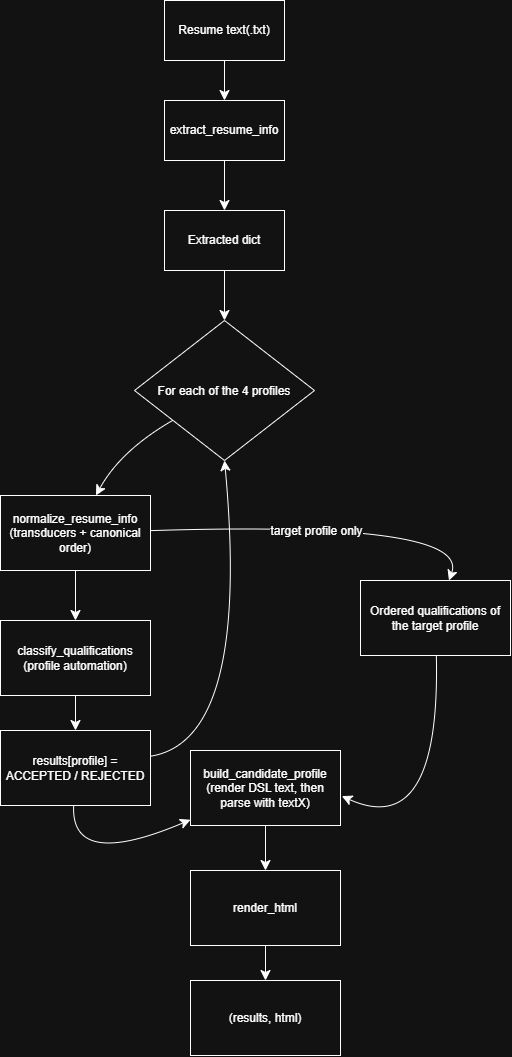

The diagram above was exported from draw.io. Its source (the exported page's mxGraphModel, read from the mxfile embedded in the PNG):
<mxGraphModel dx="684" dy="579" grid="1" gridSize="10" guides="1" tooltips="1" connect="1" arrows="1" fold="1" page="1" pageScale="1" pageWidth="827" pageHeight="1169" math="0" shadow="0">
  <root>
    <mxCell id="0" />
    <mxCell id="1" parent="0" />
    <mxCell id="BXwgc52ymNPCJHiKVdL1-4" edge="1" parent="1" source="BXwgc52ymNPCJHiKVdL1-2" style="edgeStyle=none;curved=1;rounded=0;curveGeometry=1;orthogonalLoop=1;jettySize=auto;html=1;fontSize=12;startSize=8;endSize=8;" target="BXwgc52ymNPCJHiKVdL1-3" value="">
      <mxGeometry relative="1" as="geometry" />
    </mxCell>
    <mxCell id="BXwgc52ymNPCJHiKVdL1-2" parent="1" style="whiteSpace=wrap;html=1;" value="Resume text(.txt)" vertex="1">
      <mxGeometry height="60" width="120" x="354" y="60" as="geometry" />
    </mxCell>
    <mxCell id="BXwgc52ymNPCJHiKVdL1-6" edge="1" parent="1" source="BXwgc52ymNPCJHiKVdL1-3" style="edgeStyle=none;curved=1;rounded=0;curveGeometry=1;orthogonalLoop=1;jettySize=auto;html=1;fontSize=12;startSize=8;endSize=8;" target="BXwgc52ymNPCJHiKVdL1-5" value="">
      <mxGeometry relative="1" as="geometry" />
    </mxCell>
    <mxCell id="BXwgc52ymNPCJHiKVdL1-3" parent="1" style="whiteSpace=wrap;html=1;" value="extract_resume_info" vertex="1">
      <mxGeometry height="60" width="120" x="354" y="160" as="geometry" />
    </mxCell>
    <mxCell id="BXwgc52ymNPCJHiKVdL1-8" edge="1" parent="1" source="BXwgc52ymNPCJHiKVdL1-5" style="edgeStyle=none;curved=1;rounded=0;curveGeometry=1;orthogonalLoop=1;jettySize=auto;html=1;fontSize=12;startSize=8;endSize=8;" target="BXwgc52ymNPCJHiKVdL1-7" value="">
      <mxGeometry relative="1" as="geometry" />
    </mxCell>
    <mxCell id="BXwgc52ymNPCJHiKVdL1-5" parent="1" style="whiteSpace=wrap;html=1;" value="Extracted dict" vertex="1">
      <mxGeometry height="60" width="120" x="354" y="270" as="geometry" />
    </mxCell>
    <mxCell id="BXwgc52ymNPCJHiKVdL1-11" edge="1" parent="1" source="BXwgc52ymNPCJHiKVdL1-7" style="edgeStyle=none;curved=1;rounded=0;curveGeometry=1;orthogonalLoop=1;jettySize=auto;html=1;fontSize=12;startSize=8;endSize=8;" target="BXwgc52ymNPCJHiKVdL1-10" value="">
      <mxGeometry relative="1" as="geometry">
        <Array as="points">
          <mxPoint x="310" y="510" />
        </Array>
      </mxGeometry>
    </mxCell>
    <mxCell id="BXwgc52ymNPCJHiKVdL1-7" parent="1" style="rhombus;whiteSpace=wrap;html=1;shapeInside=1;" value="For each of the 4 profiles" vertex="1">
      <mxGeometry height="140" width="180" x="324" y="380" as="geometry" />
    </mxCell>
    <mxCell id="BXwgc52ymNPCJHiKVdL1-13" edge="1" parent="1" source="BXwgc52ymNPCJHiKVdL1-10" style="edgeStyle=none;curved=1;rounded=0;curveGeometry=1;orthogonalLoop=1;jettySize=auto;html=1;fontSize=12;startSize=8;endSize=8;" target="BXwgc52ymNPCJHiKVdL1-12" value="">
      <mxGeometry relative="1" as="geometry" />
    </mxCell>
    <mxCell id="BXwgc52ymNPCJHiKVdL1-15" edge="1" parent="1" source="BXwgc52ymNPCJHiKVdL1-10" style="edgeStyle=none;curved=1;rounded=0;curveGeometry=1;orthogonalLoop=1;jettySize=auto;html=1;fontSize=12;startSize=8;endSize=8;" target="BXwgc52ymNPCJHiKVdL1-14" value="">
      <mxGeometry relative="1" as="geometry">
        <Array as="points">
          <mxPoint x="660" y="580" />
        </Array>
      </mxGeometry>
    </mxCell>
    <mxCell id="BXwgc52ymNPCJHiKVdL1-16" connectable="0" parent="BXwgc52ymNPCJHiKVdL1-15" style="edgeLabel;html=1;align=center;verticalAlign=middle;resizable=0;points=[];fontSize=12;" value="target profile only" vertex="1">
      <mxGeometry relative="1" x="0.0351" as="geometry">
        <mxPoint as="offset" />
      </mxGeometry>
    </mxCell>
    <mxCell id="BXwgc52ymNPCJHiKVdL1-10" parent="1" style="whiteSpace=wrap;html=1;" value="normalize_resume_info (transducers + canonical order)" vertex="1">
      <mxGeometry height="75" width="150" x="190" y="555" as="geometry" />
    </mxCell>
    <mxCell id="BXwgc52ymNPCJHiKVdL1-18" edge="1" parent="1" source="BXwgc52ymNPCJHiKVdL1-12" style="edgeStyle=none;curved=1;rounded=0;curveGeometry=1;orthogonalLoop=1;jettySize=auto;html=1;fontSize=12;startSize=8;endSize=8;" target="BXwgc52ymNPCJHiKVdL1-17" value="">
      <mxGeometry relative="1" as="geometry" />
    </mxCell>
    <mxCell id="BXwgc52ymNPCJHiKVdL1-12" parent="1" style="whiteSpace=wrap;html=1;" value="classify_qualifications (profile automation)" vertex="1">
      <mxGeometry height="75" width="150" x="190" y="680" as="geometry" />
    </mxCell>
    <mxCell id="BXwgc52ymNPCJHiKVdL1-14" parent="1" style="whiteSpace=wrap;html=1;" value="Ordered qualifications of the target profile" vertex="1">
      <mxGeometry height="75" width="150" x="550" y="640" as="geometry" />
    </mxCell>
    <mxCell id="BXwgc52ymNPCJHiKVdL1-19" edge="1" parent="1" source="BXwgc52ymNPCJHiKVdL1-17" style="edgeStyle=none;curved=1;rounded=0;curveGeometry=1;orthogonalLoop=1;jettySize=auto;html=1;entryX=0.5;entryY=1;entryDx=0;entryDy=0;fontSize=12;startSize=8;endSize=8;" target="BXwgc52ymNPCJHiKVdL1-7">
      <mxGeometry relative="1" as="geometry">
        <Array as="points">
          <mxPoint x="440" y="800" />
        </Array>
      </mxGeometry>
    </mxCell>
    <mxCell id="BXwgc52ymNPCJHiKVdL1-22" edge="1" parent="1" source="BXwgc52ymNPCJHiKVdL1-17" style="edgeStyle=none;curved=1;rounded=0;curveGeometry=1;orthogonalLoop=1;jettySize=auto;html=1;fontSize=12;startSize=8;endSize=8;" target="BXwgc52ymNPCJHiKVdL1-21" value="">
      <mxGeometry relative="1" as="geometry">
        <Array as="points">
          <mxPoint x="260" y="930" />
        </Array>
      </mxGeometry>
    </mxCell>
    <mxCell id="BXwgc52ymNPCJHiKVdL1-17" parent="1" style="whiteSpace=wrap;html=1;" value="results[profile] = ACCEPTED / REJECTED" vertex="1">
      <mxGeometry height="75" width="150" x="190" y="790" as="geometry" />
    </mxCell>
    <mxCell id="BXwgc52ymNPCJHiKVdL1-25" edge="1" parent="1" source="BXwgc52ymNPCJHiKVdL1-21" style="edgeStyle=none;curved=1;rounded=0;curveGeometry=1;orthogonalLoop=1;jettySize=auto;html=1;fontSize=12;startSize=8;endSize=8;" target="BXwgc52ymNPCJHiKVdL1-24" value="">
      <mxGeometry relative="1" as="geometry" />
    </mxCell>
    <mxCell id="BXwgc52ymNPCJHiKVdL1-21" parent="1" style="whiteSpace=wrap;html=1;" value="build_candidate_profile (render DSL text, then parse with textX)" vertex="1">
      <mxGeometry height="75" width="150" x="380" y="810" as="geometry" />
    </mxCell>
    <mxCell id="BXwgc52ymNPCJHiKVdL1-23" edge="1" parent="1" source="BXwgc52ymNPCJHiKVdL1-14" style="edgeStyle=none;curved=1;rounded=0;curveGeometry=1;orthogonalLoop=1;jettySize=auto;html=1;entryX=1.009;entryY=0.608;entryDx=0;entryDy=0;entryPerimeter=0;fontSize=12;startSize=8;endSize=8;" target="BXwgc52ymNPCJHiKVdL1-21">
      <mxGeometry relative="1" as="geometry">
        <Array as="points">
          <mxPoint x="630" y="900" />
        </Array>
      </mxGeometry>
    </mxCell>
    <mxCell id="BXwgc52ymNPCJHiKVdL1-27" edge="1" parent="1" source="BXwgc52ymNPCJHiKVdL1-24" style="edgeStyle=none;curved=1;rounded=0;curveGeometry=1;orthogonalLoop=1;jettySize=auto;html=1;fontSize=12;startSize=8;endSize=8;" target="BXwgc52ymNPCJHiKVdL1-26" value="">
      <mxGeometry relative="1" as="geometry" />
    </mxCell>
    <mxCell id="BXwgc52ymNPCJHiKVdL1-24" parent="1" style="whiteSpace=wrap;html=1;" value="render_html" vertex="1">
      <mxGeometry height="75" width="150" x="380" y="930" as="geometry" />
    </mxCell>
    <mxCell id="BXwgc52ymNPCJHiKVdL1-26" parent="1" style="whiteSpace=wrap;html=1;" value="(results, html)" vertex="1">
      <mxGeometry height="75" width="150" x="380" y="1040" as="geometry" />
    </mxCell>
  </root>
</mxGraphModel>